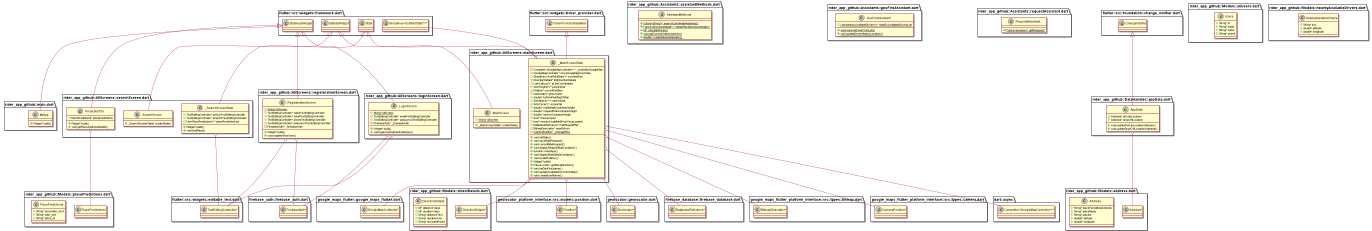

The diagram above was rendered by PlantUML. Its source (embedded in the PNG):
@startuml
set namespaceSeparator ::

class "rider_app_github::AllScreens::loginScreen.dart::LoginScreen" {
  {static} +String* idScreen
  +TextEditingController* emailTextEditingController
  +TextEditingController* passwordTextEditingController
  -FirebaseAuth* _firebaseAuth
  +Widget* build()
  +void loginAndAuthenticateUser()
}

"rider_app_github::AllScreens::loginScreen.dart::LoginScreen" o-- "flutter::src::widgets::editable_text.dart::TextEditingController*"
"rider_app_github::AllScreens::loginScreen.dart::LoginScreen" o-- "firebase_auth::firebase_auth.dart::FirebaseAuth*"
"flutter::src::widgets::framework.dart::StatelessWidget" <|-- "rider_app_github::AllScreens::loginScreen.dart::LoginScreen"

class "rider_app_github::AllScreens::mainScreen.dart::MainScreen" {
  {static} +String* idScreen
  +_MainScreenState* createState()
}

"flutter::src::widgets::framework.dart::StatefulWidget" <|-- "rider_app_github::AllScreens::mainScreen.dart::MainScreen"

class "rider_app_github::AllScreens::mainScreen.dart::_MainScreenState" {
  -Completer<GoogleMapController*>* _controllerGoogleMap
  +GoogleMapController* newGoogleMapController
  +GlobalKey<ScaffoldState*>* scaffoldKey
  +DirectionDetails* tripDirectionDetails
  +List<LatLng*>* pLineCoordinates
  +Set<Polyline*>* polylineSet
  +Position* currentPosition
  +Geolocator* geoLocator
  +double* bottomPaddingOfMap
  +Set<Marker*>* markersSet
  +Set<Circle*>* circlesSet
  +double* rideDetailsContainerHeight
  +double* requestRideContainerHeight
  +double* searchContainerHeight
  +bool* drawerOpen
  +bool* nearbyAvailableDriverKeysLoaded
  +DatabaseReference* rideRequestRef
  +BitmapDescriptor* nearByIcon
  {static} -CameraPosition* _kGooglePlex
  +void initState()
  +void saveRideRequest()
  +void cancelRideRequest()
  +void displayRequestRideContainer()
  +dynamic resetApp()
  +void displayRideDetailsContainer()
  +void locatePosition()
  +Widget* build()
  +Future<void>* getPlaceDirection()
  +void initGeoFireListner()
  +void updateAvailableDriversOnMap()
  +void createIconMarker()
}

"rider_app_github::AllScreens::mainScreen.dart::_MainScreenState" o-- "dart::async::Completer<GoogleMapController*>*"
"rider_app_github::AllScreens::mainScreen.dart::_MainScreenState" o-- "google_maps_flutter::google_maps_flutter.dart::GoogleMapController*"
"rider_app_github::AllScreens::mainScreen.dart::_MainScreenState" o-- "flutter::src::widgets::framework.dart::GlobalKey<ScaffoldState*>*"
"rider_app_github::AllScreens::mainScreen.dart::_MainScreenState" o-- "rider_app_github::Models::directDetails.dart::DirectionDetails*"
"rider_app_github::AllScreens::mainScreen.dart::_MainScreenState" o-- "geolocator_platform_interface::src::models::position.dart::Position*"
"rider_app_github::AllScreens::mainScreen.dart::_MainScreenState" o-- "geolocator::geolocator.dart::Geolocator*"
"rider_app_github::AllScreens::mainScreen.dart::_MainScreenState" o-- "firebase_database::firebase_database.dart::DatabaseReference*"
"rider_app_github::AllScreens::mainScreen.dart::_MainScreenState" o-- "google_maps_flutter_platform_interface::src::types::bitmap.dart::BitmapDescriptor*"
"rider_app_github::AllScreens::mainScreen.dart::_MainScreenState" o-- "google_maps_flutter_platform_interface::src::types::camera.dart::CameraPosition*"
"flutter::src::widgets::framework.dart::State" <|-- "rider_app_github::AllScreens::mainScreen.dart::_MainScreenState"
"flutter::src::widgets::ticker_provider.dart::TickerProviderStateMixin" <|-- "rider_app_github::AllScreens::mainScreen.dart::_MainScreenState"

class "rider_app_github::AllScreens::registerationScreen.dart::RegisterationScreen" {
  {static} +String* idScreen
  +TextEditingController* nameTextEditingController
  +TextEditingController* emailTextEditingController
  +TextEditingController* phoneTextEditingController
  +TextEditingController* passwordTextEditingController
  -FirebaseAuth* _firebaseAuth
  +Widget* build()
  +void registerNewUser()
}

"rider_app_github::AllScreens::registerationScreen.dart::RegisterationScreen" o-- "flutter::src::widgets::editable_text.dart::TextEditingController*"
"rider_app_github::AllScreens::registerationScreen.dart::RegisterationScreen" o-- "firebase_auth::firebase_auth.dart::FirebaseAuth*"
"flutter::src::widgets::framework.dart::StatelessWidget" <|-- "rider_app_github::AllScreens::registerationScreen.dart::RegisterationScreen"

class "rider_app_github::AllScreens::searchScreen.dart::SearchScreen" {
  +_SearchScreenState* createState()
}

"flutter::src::widgets::framework.dart::StatefulWidget" <|-- "rider_app_github::AllScreens::searchScreen.dart::SearchScreen"

class "rider_app_github::AllScreens::searchScreen.dart::_SearchScreenState" {
  +TextEditingController* pickUpTextEditingController
  +TextEditingController* dropOffTextEditingController
  +List<PlacePredictions*>* placePredictionList
  +Widget* build()
  +void findPlace()
}

"rider_app_github::AllScreens::searchScreen.dart::_SearchScreenState" o-- "flutter::src::widgets::editable_text.dart::TextEditingController*"
"flutter::src::widgets::framework.dart::State" <|-- "rider_app_github::AllScreens::searchScreen.dart::_SearchScreenState"

class "rider_app_github::AllScreens::searchScreen.dart::PredictionTile" {
  +PlacePredictions* placePredictions
  +Widget* build()
  +void getPlaceAddressDetails()
}

"rider_app_github::AllScreens::searchScreen.dart::PredictionTile" o-- "rider_app_github::Models::placePredictions.dart::PlacePredictions*"
"flutter::src::widgets::framework.dart::StatelessWidget" <|-- "rider_app_github::AllScreens::searchScreen.dart::PredictionTile"




class "rider_app_github::Assistants::assistantMethods.dart::AssistantMethods" {
  {static} +Future<String*>* searchCoordinateAddress()
  {static} +Future<DirectionDetails*>* obtainPlaceDirectionDetails()
  {static} +int* calculateFares()
  {static} +void getCurrentOnlineUserInfo()
  {static} +double* createRandomNumber()
}

class "rider_app_github::Assistants::geoFireAssistant.dart::GeoFireAssistant" {
  {static} +List<NearbyAvailableDrivers*>* nearByAvailableDriversList
  {static} +void removeDriverFromList()
  {static} +void updateDriverNearbyLocation()
}

class "rider_app_github::Assistants::requestAssistant.dart::RequestAssistant" {
  {static} +Future<dynamic>* getRequest()
}

class "rider_app_github::DataHandler::appData.dart::AppData" {
  +Address* pickUpLocation
  +Address* dropOffLocation
  +void updatePickUpLocationAddress()
  +void updateDropOffLocationAddress()
}

"rider_app_github::DataHandler::appData.dart::AppData" o-- "rider_app_github::Models::address.dart::Address*"
"flutter::src::foundation::change_notifier.dart::ChangeNotifier" <|-- "rider_app_github::DataHandler::appData.dart::AppData"

class "rider_app_github::main.dart::MyApp" {
  +Widget* build()
}

"flutter::src::widgets::framework.dart::StatelessWidget" <|-- "rider_app_github::main.dart::MyApp"

class "rider_app_github::Models::address.dart::Address" {
  +String* placeFormattedAddress
  +String* placeName
  +String* placeId
  +double* latitude
  +double* longitude
}

class "rider_app_github::Models::allUsers.dart::Users" {
  +String* id
  +String* email
  +String* name
  +String* phone
}

class "rider_app_github::Models::directDetails.dart::DirectionDetails" {
  +int* distanceValue
  +int* durationValue
  +String* distanceText
  +String* durationText
  +String* encodedPoints
}

class "rider_app_github::Models::nearbyAvailableDrivers.dart::NearbyAvailableDrivers" {
  +String* key
  +double* latitude
  +double* longitude
}

class "rider_app_github::Models::placePredictions.dart::PlacePredictions" {
  +String* secondary_text
  +String* main_text
  +String* place_id
}


@enduml